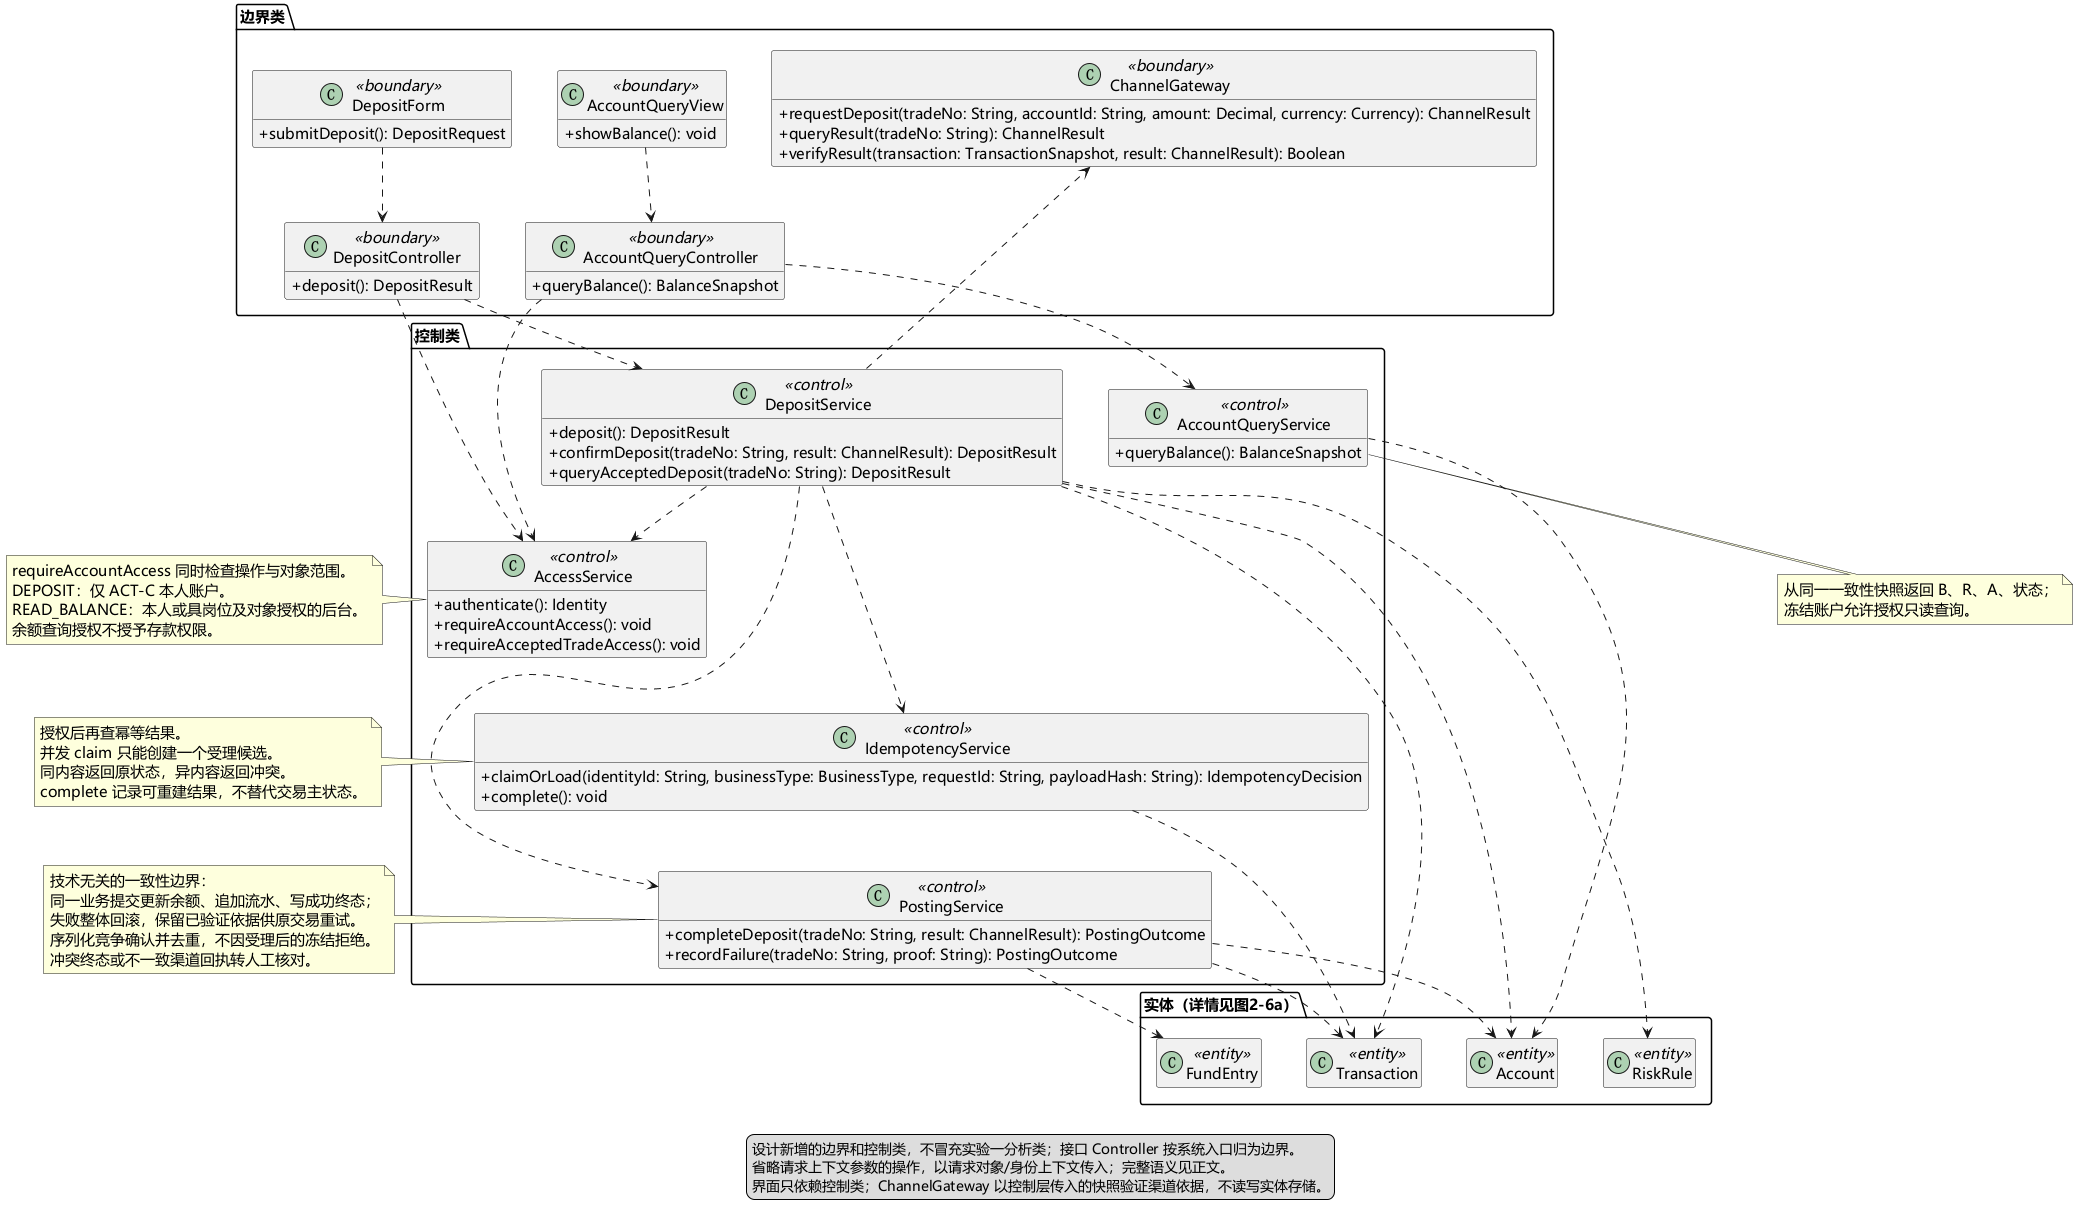

The diagram above was rendered by PlantUML. Its source (embedded in the PNG):
@startuml
!pragma layout smetana
skinparam defaultFontName "Microsoft YaHei"
skinparam defaultFontSize 15
skinparam classAttributeIconSize 0
skinparam shadowing false
skinparam linetype ortho
skinparam nodesep 45
skinparam ranksep 55
hide empty members
top to bottom direction

package "边界类" {
  class DepositForm <<boundary>> {
    + submitDeposit(): DepositRequest
  }
  class AccountQueryView <<boundary>> {
    + showBalance(): void
  }
  class DepositController <<boundary>> {
    + deposit(): DepositResult
  }
  class AccountQueryController <<boundary>> {
    + queryBalance(): BalanceSnapshot
  }
  class ChannelGateway <<boundary>> {
    + requestDeposit(tradeNo: String, accountId: String, amount: Decimal, currency: Currency): ChannelResult
    + queryResult(tradeNo: String): ChannelResult
    + verifyResult(transaction: TransactionSnapshot, result: ChannelResult): Boolean
  }
}
package "控制类" {
  class AccessService <<control>> {
    + authenticate(): Identity
    + requireAccountAccess(): void
    + requireAcceptedTradeAccess(): void
  }
  class DepositService <<control>> {
    + deposit(): DepositResult
    + confirmDeposit(tradeNo: String, result: ChannelResult): DepositResult
    + queryAcceptedDeposit(tradeNo: String): DepositResult
  }
  class IdempotencyService <<control>> {
    + claimOrLoad(identityId: String, businessType: BusinessType, requestId: String, payloadHash: String): IdempotencyDecision
    + complete(): void
  }
  class AccountQueryService <<control>> {
    + queryBalance(): BalanceSnapshot
  }
  class PostingService <<control>> {
    + completeDeposit(tradeNo: String, result: ChannelResult): PostingOutcome
    + recordFailure(tradeNo: String, proof: String): PostingOutcome
  }
}
package "实体（详情见图2-6a）" {
  class Account <<entity>>
  class Transaction <<entity>>
  class FundEntry <<entity>>
  class RiskRule <<entity>>
}

DepositForm ..> DepositController
AccountQueryView ..> AccountQueryController
DepositController ..> AccessService
DepositController ..> DepositService
AccountQueryController ..> AccessService
AccountQueryController ..> AccountQueryService
DepositService ..> AccessService
DepositService ..> IdempotencyService
DepositService ..> ChannelGateway
DepositService ..> PostingService
DepositService ..> Account
DepositService ..> Transaction
DepositService ..> RiskRule
PostingService ..> Account
PostingService ..> Transaction
PostingService ..> FundEntry
AccountQueryService ..> Account
IdempotencyService ..> Transaction
DepositService -[hidden]down-> AccessService
AccessService -[hidden]down-> IdempotencyService
IdempotencyService -[hidden]down-> PostingService

note left of AccessService
  requireAccountAccess 同时检查操作与对象范围。
  DEPOSIT：仅 ACT-C 本人账户。
  READ_BALANCE：本人或具岗位及对象授权的后台。
  余额查询授权不授予存款权限。
end note

note right of PostingService
  技术无关的一致性边界：
  同一业务提交更新余额、追加流水、写成功终态；
  失败整体回滚，保留已验证依据供原交易重试。
  序列化竞争确认并去重，不因受理后的冻结拒绝。
  冲突终态或不一致渠道回执转人工核对。
end note
note left of IdempotencyService
  授权后再查幂等结果。
  并发 claim 只能创建一个受理候选。
  同内容返回原状态，异内容返回冲突。
  complete 记录可重建结果，不替代交易主状态。
end note
note bottom of AccountQueryService
  从同一一致性快照返回 B、R、A、状态；
  冻结账户允许授权只读查询。
end note
legend bottom
  设计新增的边界和控制类，不冒充实验一分析类；接口 Controller 按系统入口归为边界。
  省略请求上下文参数的操作，以请求对象/身份上下文传入；完整语义见正文。
  界面只依赖控制类；ChannelGateway 以控制层传入的快照验证渠道依据，不读写实体存储。
endlegend
@enduml